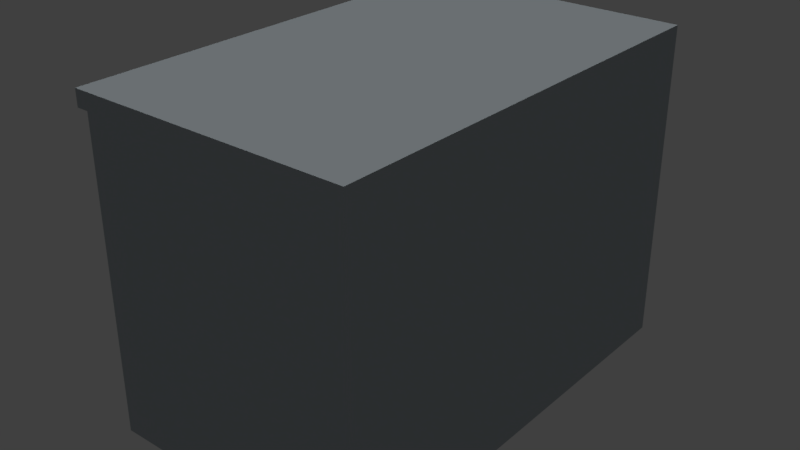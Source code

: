 # Source: counter_01_mockup.blend  (saved by Blender 2.78.0; exported with 4.5.12 LTS)
import bpy
from mathutils import Matrix  # noqa: F401  (used for matrix-valued properties, if any)

bpy.ops.wm.read_factory_settings(use_empty=True)
scene = bpy.context.scene
scene.name = 'Scene'

# ---- collections
col_collection_1 = bpy.data.collections.new('Collection 1'); scene.collection.children.link(col_collection_1)

# ---- materials (node trees are filled in below, after node groups)
mat_counter_01_material = bpy.data.materials.new('counter_01_material')
mat_counter_01_material.alpha_threshold = 0.0
mat_counter_01_material.use_transparent_shadow = False
mat_counter_01_material.diffuse_color = (0.3878, 0.4314, 0.4575, 1.0)
mat_counter_01_material.roughness = 0.5
mat_counter_01_material.specular_intensity = 0.0

# ---- material node trees

# ---- world
world_world = bpy.data.worlds.new('World'); scene.world = world_world
world_world.color = (0.05088, 0.05088, 0.05088)
world_world.use_sun_shadow = False
world_world.sun_shadow_jitter_overblur = 0.0
world_world.cycles.sampling_method = 'MANUAL'

# ---- lights
light_hemi_001 = bpy.data.lights.new('Hemi.001', 'SUN')
light_hemi_001.transmission_factor = 0.0
light_hemi_001.angle = 0.1993
light_hemi_001.energy = 0.5
light_hemi_001.shadow_buffer_clip_start = 0.5
light_hemi_001.shadow_soft_size = 0.1
light_hemi_001.shadow_cascade_max_distance = 1000.0
light_hemi = bpy.data.lights.new('Hemi', 'SUN')
light_hemi.transmission_factor = 0.0
light_hemi.angle = 0.1993
light_hemi.energy = 1.0
light_hemi.shadow_buffer_clip_start = 0.5
light_hemi.shadow_soft_size = 0.1
light_hemi.shadow_cascade_max_distance = 1000.0

# ---- meshes
me_plane = bpy.data.meshes.new('Plane')
me_plane.from_pydata([(-0.3, 0.5, 0.0), (0.3, 0.5, 0.0), (-0.3, 0.5, 0.72), (0.3, 0.5, 0.72), (-0.3, -0.5, 0.6837), (0.3, -0.5, 0.6837), (-0.3272, -0.5, 0.72), (-0.3272, -0.5, 0.6837), (-0.3272, 0.5, 0.72), (-0.3272, 0.5, 0.6837), (-0.3, 0.5, 0.6837), (0.3, -0.5, 0.0), (0.3, 0.5, 0.6837), (0.3, -0.5, 0.72), (-0.3, -0.5, 0.0), (-0.3, -0.5, 0.72)], [], [(10, 0, 14, 4), (3, 2, 15, 13), (15, 2, 8, 6), (10, 4, 7, 9), (4, 15, 6, 7), (8, 9, 7, 6), (2, 10, 9, 8), (13, 15, 4, 5), (3, 12, 10, 2), (1, 11, 14, 0), (5, 4, 14, 11), (1, 12, 5, 11), (12, 1, 0, 10), (12, 3, 13, 5)])
me_plane.materials.append(mat_counter_01_material)
me_plane.use_remesh_preserve_volume = False
me_plane.use_remesh_preserve_attributes = False
me_plane.use_mirror_vertex_groups = False
me_plane.update()

# ---- objects
ob_plane = bpy.data.objects.new('Plane', me_plane)
ob_bottom_light = bpy.data.objects.new('bottom_light', light_hemi_001)
ob_top_height = bpy.data.objects.new('top_height', light_hemi)

# ---- transforms, parenting, visibility, modifiers, constraints
ob_plane.location = (0.0, 0.0, 0.0)
ob_plane.lineart.crease_threshold = 0.0
ob_bottom_light.location = (0.0, 0.0, -100.0)
ob_bottom_light.rotation_euler = (0.0, 3.142, 0.0)
ob_bottom_light.hide_viewport = True
ob_bottom_light.hide_select = True
ob_bottom_light.lineart.crease_threshold = 0.0
ob_top_height.location = (0.0, 0.0, 100.0)
ob_top_height.hide_viewport = True
ob_top_height.hide_select = True
ob_top_height.lineart.crease_threshold = 0.0

# ---- collection membership
col_collection_1.objects.link(ob_plane)
col_collection_1.objects.link(ob_bottom_light)
col_collection_1.objects.link(ob_top_height)

# ---- scene / render settings (as saved in the file)
scene.frame_start = 1; scene.frame_end = 250; scene.frame_set(1)
scene.render.engine = 'BLENDER_EEVEE_NEXT'
scene.render.resolution_percentage = 50
scene.render.dither_intensity = 0.0
scene.cycles.use_denoising = False
scene.cycles.samples = 128
scene.cycles.sampling_pattern = 'TABULATED_SOBOL'
scene.cycles.light_sampling_threshold = 0.0
scene.cycles.use_adaptive_sampling = False
scene.cycles.use_light_tree = False
scene.cycles.blur_glossy = 0.0
scene.cycles.sample_clamp_indirect = 0.0
scene.view_settings.view_transform = 'Standard'
bpy.context.view_layer.update()

# ---- added for rendering (the .blend has no active camera): camera
cam_auto = bpy.data.cameras.new('AutoCamera')
cam_auto.lens = 50.0
cam_auto.sensor_width = 36.0
cam_auto.clip_end = 1000.0
ob_auto_camera = bpy.data.objects.new('AutoCamera', cam_auto)
scene.collection.objects.link(ob_auto_camera)
ob_auto_camera.location = (1.26568, -1.53513, 1.38342)
ob_auto_camera.rotation_euler = (1.09748, -7.21219e-08, 0.694738)
scene.camera = ob_auto_camera
bpy.context.view_layer.update()
